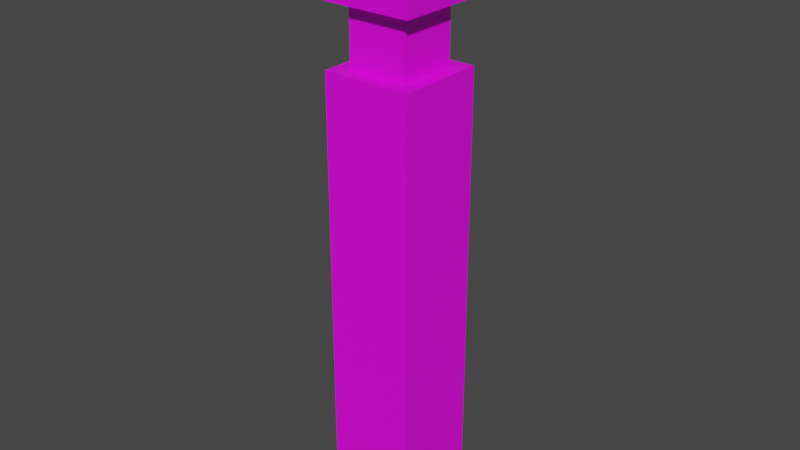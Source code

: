 # Source: shaagi.blend  (saved by Blender 2.92.15; exported with 4.5.12 LTS)
import bpy
from mathutils import Matrix  # noqa: F401  (used for matrix-valued properties, if any)

bpy.ops.wm.read_factory_settings(use_empty=True)
scene = bpy.context.scene
scene.name = 'Scene'

# ---- collections
col_collection = bpy.data.collections.new('Collection'); scene.collection.children.link(col_collection)

# ---- images (referenced by path relative to the original .blend; pixels are not part of the script)
import os
ASSET_DIR = os.environ.get("B2B_ASSET_DIR", "")  # directory of the original .blend (textures are referenced by path, not embedded)
HERE = os.path.dirname(os.path.abspath(__file__))  # packed textures are extracted next to this script under _unpacked/

def load_image(name, relpath, width, height, colorspace="sRGB"):
    """Load a texture the original file referenced (path relative to the .blend, or extracted next to this script)."""
    p = next((c for c in (os.path.join(HERE, relpath), os.path.join(ASSET_DIR, relpath)) if relpath and os.path.exists(c)), "")
    if p:
        img = bpy.data.images.load(p, check_existing=True)
        img.name = name
    else:  # same state as the original file: an image datablock whose file is absent (Cycles renders it pink)
        img = bpy.data.images.new(name, width, height)
        img.source = "FILE"
        img.filepath = "//" + (relpath or name)
    img.colorspace_settings.name = colorspace
    return img
img_shaagisaberlayout_png = load_image('shaagiSaberLayout.png', 'shaagiSaberLayout.png', 1024, 1024, 'sRGB')

# ---- materials (node trees are filled in below, after node groups)
mat_material_001 = bpy.data.materials.new('Material.001')
mat_material_001.use_transparent_shadow = False

# ---- material node trees
mat_material_001.use_nodes = True; mat_material_001.node_tree.nodes.clear()
_N = mat_material_001.node_tree.nodes; _L = mat_material_001.node_tree.links
n0 = _N.new('ShaderNodeBsdfPrincipled'); n0.name = 'Principled BSDF'; n0.location = (10, 300)
n0.distribution = 'GGX'
n0.subsurface_method = 'BURLEY'
n0.inputs[3].default_value = 1.45
n0.inputs[27].default_value = (0.0, 0.0, 0.0, 1.0)
n0.inputs[28].default_value = 1.0
n1 = _N.new('ShaderNodeOutputMaterial'); n1.name = 'Material Output'; n1.location = (300, 300)
n2 = _N.new('ShaderNodeTexImage'); n2.name = 'Image Texture'; n2.location = (-280, 280)
n2.image = img_shaagisaberlayout_png
n2.interpolation = 'Closest'
_L.new(n0.outputs[0], n1.inputs[0])
_L.new(n2.outputs[0], n0.inputs[0])
n1.is_active_output = True

# ---- world
world_world = bpy.data.worlds.new('World'); scene.world = world_world
world_world.use_nodes = True; world_world.node_tree.nodes.clear()
_N = world_world.node_tree.nodes; _L = world_world.node_tree.links
n0 = _N.new('ShaderNodeOutputWorld'); n0.name = 'World Output'; n0.location = (300, 300)
n1 = _N.new('ShaderNodeBackground'); n1.name = 'Background'; n1.location = (10, 300)
n1.inputs[0].default_value = (0.05088, 0.05088, 0.05088, 1.0)
_L.new(n1.outputs[0], n0.inputs[0])
n0.is_active_output = True
world_world.color = (0.05088, 0.05088, 0.05088)
world_world.use_sun_shadow = False
world_world.sun_shadow_jitter_overblur = 0.0

# ---- meshes
me_cube_044 = bpy.data.meshes.new('Cube.044')
me_cube_044.from_pydata([(-0.8378, -0.8378, -5.585), (-0.8378, -0.8378, 1.117), (-0.8378, 0.8378, -5.585), (-0.8378, 0.8378, 1.117), (0.8378, -0.8378, -5.585), (0.8378, -0.8378, 1.117), (0.8378, 0.8378, -5.585), (0.8378, 0.8378, 1.117)], [], [(0, 1, 3, 2), (2, 3, 7, 6), (6, 7, 5, 4), (4, 5, 1, 0), (2, 6, 4, 0), (7, 3, 1, 5)])
_uv = me_cube_044.uv_layers.new(name='UVMap')
_uv.uv.foreach_set('vector', [0.0625, 0.3906, 0.25, 0.3906, 0.25, 0.4375, 0.0625, 0.4375, 0.25, 0.625, 0.25, 0.4375, 0.2969, 0.4375, 0.2969, 0.625, 0.4844, 0.4375, 0.2969, 0.4375, 0.2969, 0.3906, 0.4844, 0.3906, 0.2969, 0.2031, 0.2969, 0.3906, 0.25, 0.3906, 0.25, 0.2031, 0.0, 0.0, 0.0, 0.0, 0.0, 0.0, 0.0, 0.0, 0.2969, 0.4375, 0.25, 0.4375, 0.25, 0.3906, 0.2969, 0.3906])
me_cube_044.materials.append(mat_material_001)
me_cube_044.use_remesh_fix_poles = True
me_cube_044.use_remesh_preserve_attributes = False
me_cube_044.use_mirror_vertex_groups = False
me_cube_044.update()
me_cube_043 = bpy.data.meshes.new('Cube.043')
me_cube_043.from_pydata([(-0.9374, -0.9374, 3.75), (-0.9374, -0.9374, 5.625), (-0.9374, 0.9374, 3.75), (-0.9374, 0.9374, 5.625), (0.9374, -0.9374, 3.75), (0.9374, -0.9374, 5.625), (0.9374, 0.9374, 3.75), (0.9374, 0.9374, 5.625), (-0.625, -0.625, 2.5), (-0.625, -0.625, 3.75), (-0.625, 0.625, 2.5), (-0.625, 0.625, 3.75), (0.625, -0.625, 2.5), (0.625, -0.625, 3.75), (0.625, 0.625, 2.5), (0.625, 0.625, 3.75), (-0.3125, -1.25, 4.375), (-0.3125, -1.25, 5.625), (-0.3125, -0.9374, 4.375), (-0.3125, -0.9374, 5.625), (0.3125, -1.25, 4.375), (0.3125, -1.25, 5.625), (0.3125, -0.9374, 4.375), (0.3125, -0.9374, 5.625), (0.9374, -0.3125, 4.375), (0.9374, -0.3125, 5.625), (0.9374, 0.3125, 4.375), (0.9374, 0.3125, 5.625), (1.25, -0.3125, 4.375), (1.25, -0.3125, 5.625), (1.25, 0.3125, 4.375), (1.25, 0.3125, 5.625), (-0.3125, 0.9374, 4.375), (-0.3125, 0.9374, 5.625), (-0.3125, 1.25, 4.375), (-0.3125, 1.25, 5.625), (0.3125, 0.9374, 4.375), (0.3125, 0.9374, 5.625), (0.3125, 1.25, 4.375), (0.3125, 1.25, 5.625), (-1.25, -0.3125, 4.375), (-1.25, -0.3125, 5.625), (-1.25, 0.3125, 4.375), (-1.25, 0.3125, 5.625), (-0.9374, -0.3125, 4.375), (-0.9374, -0.3125, 5.625), (-0.9374, 0.3125, 4.375), (-0.9374, 0.3125, 5.625)], [], [(0, 1, 3, 2), (2, 3, 7, 6), (6, 7, 5, 4), (4, 5, 1, 0), (2, 6, 4, 0), (7, 3, 1, 5), (8, 9, 11, 10), (10, 11, 15, 14), (14, 15, 13, 12), (12, 13, 9, 8), (10, 14, 12, 8), (15, 11, 9, 13), (16, 17, 19, 18), (18, 19, 23, 22), (22, 23, 21, 20), (20, 21, 17, 16), (18, 22, 20, 16), (23, 19, 17, 21), (24, 25, 27, 26), (26, 27, 31, 30), (30, 31, 29, 28), (28, 29, 25, 24), (26, 30, 28, 24), (31, 27, 25, 29), (32, 33, 35, 34), (34, 35, 39, 38), (38, 39, 37, 36), (36, 37, 33, 32), (34, 38, 36, 32), (39, 35, 33, 37), (40, 41, 43, 42), (42, 43, 47, 46), (46, 47, 45, 44), (44, 45, 41, 40), (42, 46, 44, 40), (47, 43, 41, 45)])
_uv = me_cube_043.uv_layers.new(name='UVMap')
_uv.uv.foreach_set('vector', [0.0625, 0.8438, 0.1094, 0.8438, 0.1094, 0.8906, 0.0625, 0.8906, 0.1094, 0.9375, 0.1094, 0.8906, 0.1562, 0.8906, 0.1562, 0.9375, 0.2031, 0.8906, 0.1562, 0.8906, 0.1562, 0.8438, 0.2031, 0.8438, 0.1562, 0.7969, 0.1562, 0.8438, 0.1094, 0.8438, 0.1094, 0.7969, 0.1094, 0.75, 0.1562, 0.75, 0.1562, 0.7969, 0.1094, 0.7969, 0.1562, 0.8906, 0.1094, 0.8906, 0.1094, 0.8438, 0.1562, 0.8438, 0.09375, 0.6875, 0.09375, 0.7188, 0.0625, 0.7188, 0.0625, 0.6875, 0.1875, 0.6875, 0.1875, 0.7188, 0.1562, 0.7188, 0.1562, 0.6875, 0.1562, 0.6875, 0.1562, 0.7188, 0.125, 0.7188, 0.125, 0.6875, 0.125, 0.6875, 0.125, 0.7188, 0.09375, 0.7188, 0.09375, 0.6875, 0.0, 0.0, 0.0, 0.0, 0.0, 0.0, 0.0, 0.0, 0.0, 0.0, 0.0, 0.0, 0.0, 0.0, 0.0, 0.0, 0.3281, 0.8906, 0.3281, 0.9219, 0.3125, 0.9219, 0.3125, 0.8906, 0.0, 0.0, 0.0, 0.0, 0.0, 0.0, 0.0, 0.0, 0.3594, 0.8906, 0.3594, 0.9219, 0.3438, 0.9219, 0.3438, 0.8906, 0.3438, 0.8906, 0.3438, 0.9219, 0.3281, 0.9219, 0.3281, 0.8906, 0.3281, 0.875, 0.3438, 0.875, 0.3438, 0.8906, 0.3281, 0.8906, 0.3438, 0.9375, 0.3281, 0.9375, 0.3281, 0.9219, 0.3438, 0.9219, 0.0, 0.0, 0.0, 0.0, 0.0, 0.0, 0.0, 0.0, 0.3906, 0.8906, 0.3906, 0.9219, 0.4062, 0.9219, 0.4062, 0.8906, 0.4062, 0.8906, 0.4062, 0.9219, 0.4219, 0.9219, 0.4219, 0.8906, 0.4219, 0.8906, 0.4219, 0.9219, 0.4375, 0.9219, 0.4375, 0.8906, 0.4062, 0.875, 0.4062, 0.8906, 0.4219, 0.8906, 0.4219, 0.875, 0.4062, 0.9219, 0.4062, 0.9375, 0.4219, 0.9375, 0.4219, 0.9219, 0.5156, 0.8906, 0.5156, 0.9219, 0.5, 0.9219, 0.5, 0.8906, 0.5, 0.8906, 0.5, 0.9219, 0.4844, 0.9219, 0.4844, 0.8906, 0.4844, 0.8906, 0.4844, 0.9219, 0.4688, 0.9219, 0.4688, 0.8906, 0.0, 0.0, 0.0, 0.0, 0.0, 0.0, 0.0, 0.0, 0.5, 0.8906, 0.4844, 0.8906, 0.4844, 0.875, 0.5, 0.875, 0.4844, 0.9219, 0.5, 0.9219, 0.5, 0.9375, 0.4844, 0.9375, 0.2656, 0.8906, 0.2656, 0.9219, 0.25, 0.9219, 0.25, 0.8906, 0.25, 0.8906, 0.25, 0.9219, 0.2344, 0.9219, 0.2344, 0.8906, 0.0, 0.0, 0.0, 0.0, 0.0, 0.0, 0.0, 0.0, 0.2812, 0.8906, 0.2812, 0.9219, 0.2656, 0.9219, 0.2656, 0.8906, 0.25, 0.8906, 0.25, 0.875, 0.2656, 0.875, 0.2656, 0.8906, 0.25, 0.9375, 0.25, 0.9219, 0.2656, 0.9219, 0.2656, 0.9375])
me_cube_043.materials.append(mat_material_001)
me_cube_043.use_remesh_fix_poles = True
me_cube_043.use_remesh_preserve_attributes = False
me_cube_043.use_mirror_vertex_groups = False
me_cube_043.update()
me_cube_045 = bpy.data.meshes.new('Cube.045')
me_cube_045.from_pydata([(-0.9983, -0.9983, -1.331), (-0.9983, -0.9983, 0.6655), (-0.9983, 0.9983, -1.331), (-0.9983, 0.9983, 0.6655), (0.9983, -0.9983, -1.331), (0.9983, -0.9983, 0.6655), (0.9983, 0.9983, -1.331), (0.9983, 0.9983, 0.6655)], [], [(0, 1, 3, 2), (2, 3, 7, 6), (6, 7, 5, 4), (4, 5, 1, 0), (2, 6, 4, 0), (7, 3, 1, 5)])
_uv = me_cube_045.uv_layers.new(name='UVMap')
_uv.uv.foreach_set('vector', [0.4531, 0.2344, 0.5, 0.2344, 0.5, 0.2812, 0.4531, 0.2812, 0.4531, 0.2812, 0.4531, 0.3281, 0.4062, 0.3281, 0.4062, 0.2812, 0.4062, 0.2812, 0.3594, 0.2812, 0.3594, 0.2344, 0.4062, 0.2344, 0.4062, 0.2344, 0.4062, 0.1875, 0.4531, 0.1875, 0.4531, 0.2344, 0.4531, 0.2812, 0.4062, 0.2812, 0.4062, 0.2344, 0.4531, 0.2344, 0.0, 0.0, 0.0, 0.0, 0.0, 0.0, 0.0, 0.0])
me_cube_045.materials.append(mat_material_001)
me_cube_045.use_remesh_fix_poles = True
me_cube_045.use_remesh_preserve_attributes = False
me_cube_045.use_mirror_vertex_groups = False
me_cube_045.update()

# ---- objects
ob_body_014 = bpy.data.objects.new('body.014', me_cube_044)
ob_emitter_014 = bpy.data.objects.new('emitter.014', me_cube_043)
ob_pommel_014 = bpy.data.objects.new('pommel.014', me_cube_045)

# ---- transforms, parenting, visibility, modifiers, constraints
ob_body_014.location = (0.0, 0.0, -0.7)
ob_body_014.scale = (0.179, 0.179, 0.179)
ob_body_014.lineart.crease_threshold = 0.0
ob_emitter_014.location = (0.0, 0.0, -0.9)
ob_emitter_014.scale = (0.16, 0.16, 0.16)
ob_emitter_014.lineart.crease_threshold = 0.0
ob_pommel_014.location = (0.0, 0.0, -1.8)
ob_pommel_014.scale = (0.1503, 0.1503, 0.1503)
ob_pommel_014.lineart.crease_threshold = 0.0

# ---- collection membership
col_collection.objects.link(ob_body_014)
col_collection.objects.link(ob_emitter_014)
col_collection.objects.link(ob_pommel_014)

# ---- scene / render settings (as saved in the file)
scene.frame_start = 1; scene.frame_end = 250; scene.frame_set(1)
scene.render.engine = 'BLENDER_EEVEE_NEXT'
scene.cycles.use_denoising = False
scene.cycles.samples = 128
scene.cycles.sampling_pattern = 'TABULATED_SOBOL'
scene.cycles.use_adaptive_sampling = False
scene.cycles.use_light_tree = False
scene.view_settings.view_transform = 'Filmic'
bpy.context.view_layer.update()

# ---- added for rendering (the .blend has no active camera and no usable light): camera, sun
cam_auto = bpy.data.cameras.new('AutoCamera')
cam_auto.lens = 50.0
cam_auto.sensor_width = 36.0
cam_auto.clip_end = 1000.0
ob_auto_camera = bpy.data.objects.new('AutoCamera', cam_auto)
scene.collection.objects.link(ob_auto_camera)
ob_auto_camera.location = (1.92304, -2.30765, 0.538435)
ob_auto_camera.rotation_euler = (1.09748, -7.21219e-08, 0.694738)
scene.camera = ob_auto_camera
light_auto_sun = bpy.data.lights.new('AutoSun', 'SUN')
light_auto_sun.energy = 3.0
light_auto_sun.angle = 0.0523599
ob_auto_sun = bpy.data.objects.new('AutoSun', light_auto_sun)
scene.collection.objects.link(ob_auto_sun)
ob_auto_sun.rotation_euler = (0.872665, 0.174533, 0.523599)
bpy.context.view_layer.update()
